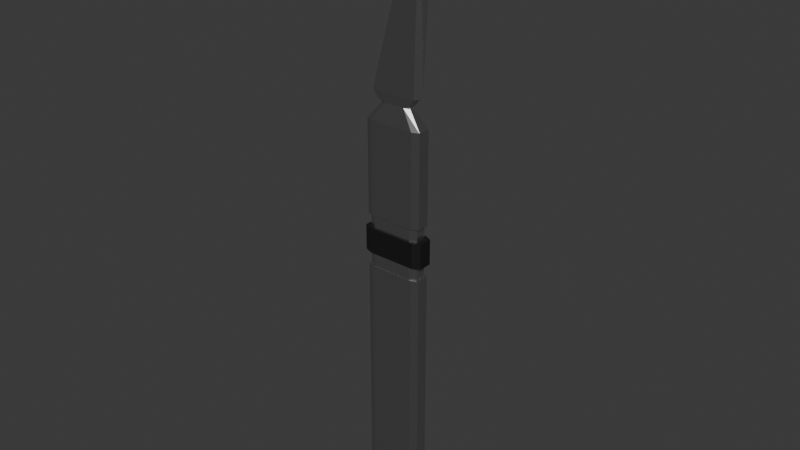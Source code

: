 # Source: narrative_scalpel.blend  (saved by Blender 5.1.30; exported with 4.5.12 LTS)
import bpy
from mathutils import Matrix  # noqa: F401  (used for matrix-valued properties, if any)

bpy.ops.wm.read_factory_settings(use_empty=True)
scene = bpy.context.scene
scene.name = 'Scene'

# ---- collections
col_collection = bpy.data.collections.new('Collection'); scene.collection.children.link(col_collection)

# ---- materials (node trees are filled in below, after node groups)
mat_scalpel_metal = bpy.data.materials.new('scalpel metal')
mat_scalpel_metal.alpha_threshold = 0.0
mat_scalpel_metal.use_backface_culling_lightprobe_volume = False
mat_scalpel_metal.roughness = 0.5
mat_scalpel_metal.line_color = (0.0, 0.0, 0.0, 1.0)
mat_material = bpy.data.materials.new('Material')

# ---- material node trees
mat_scalpel_metal.use_nodes = True; mat_scalpel_metal.node_tree.nodes.clear()
_N = mat_scalpel_metal.node_tree.nodes; _L = mat_scalpel_metal.node_tree.links
n0 = _N.new('ShaderNodeOutputMaterial'); n0.name = 'Material Output'; n0.location = (200, 100)
n1 = _N.new('ShaderNodeBsdfPrincipled'); n1.name = 'Principled BSDF'; n1.location = (-200, 100)
n1.inputs[0].default_value = (0.5175, 0.5175, 0.5175, 1.0)
n1.inputs[1].default_value = 0.9545
n1.inputs[2].default_value = 0.2409
_L.new(n1.outputs[0], n0.inputs[0])
n0.is_active_output = True
mat_material.use_nodes = True; mat_material.node_tree.nodes.clear()
_N = mat_material.node_tree.nodes; _L = mat_material.node_tree.links
n0 = _N.new('ShaderNodeBsdfPrincipled'); n0.name = 'Principled BSDF'; n0.location = (-200, 100)
n0.inputs[0].default_value = (0.008268, 0.008268, 0.008268, 1.0)
n1 = _N.new('ShaderNodeOutputMaterial'); n1.name = 'Material Output'; n1.location = (200, 100)
_L.new(n0.outputs[0], n1.inputs[0])
n1.is_active_output = True

# ---- world
world_world = bpy.data.worlds.new('World'); scene.world = world_world
world_world.use_nodes = True; world_world.node_tree.nodes.clear()
_N = world_world.node_tree.nodes; _L = world_world.node_tree.links
n0 = _N.new('ShaderNodeOutputWorld'); n0.name = 'World Output'; n0.location = (200, 100)
n1 = _N.new('ShaderNodeBackground'); n1.name = 'Background'; n1.location = (-200, 100)
n1.inputs[0].default_value = (0.05088, 0.05088, 0.05088, 1.0)
_L.new(n1.outputs[0], n0.inputs[0])
n0.is_active_output = True
world_world.color = (0.05088, 0.05088, 0.05088)
world_world.sun_shadow_jitter_overblur = 0.0

# ---- meshes
me_cube = bpy.data.meshes.new('Cube')
me_cube.from_pydata([(0.05349, -1.223e-05, 1.208), (-0.05349, -1.223e-05, 0.8215), (0.05349, -0.0003495, 0.7762), (-0.05349, -0.01418, 0.7762), (-0.05349, 0.01415, 0.7762), (0.05349, -0.01418, 0.7762), (0.05349, 0.01415, 0.7762), (0.0894, -1.223e-05, 1.208), (0.06586, -0.0002333, 0.7762), (0.07015, 0.01472, 0.7092), (0.05402, 0.02203, 0.7092), (0.07015, 0.01468, -0.2093), (0.05332, 0.02203, -0.2093), (0.05402, -0.02206, 0.7092), (0.07015, -0.01474, 0.7092), (0.05332, -0.02206, -0.2093), (0.07015, -0.0147, -0.2093), (-0.05424, 0.02203, 0.7092), (-0.07015, 0.01472, 0.7092), (-0.05354, 0.02203, -0.2093), (-0.07015, 0.01468, -0.2093), (-0.05424, -0.02206, 0.7092), (-0.07015, -0.01474, 0.7092), (-0.05354, -0.02206, -0.2093), (-0.07015, -0.0147, -0.2093), (0.02444, -0.01138, 0.7516), (0.03618, -0.004067, 0.7516), (0.04031, -0.01205, 0.7574), (-0.03618, -0.004067, 0.7516), (-0.02453, -0.01138, 0.7516), (-0.04031, -0.01205, 0.7574), (0.03618, 0.004043, 0.7516), (0.02444, 0.01136, 0.7516), (0.04031, 0.01203, 0.7574), (-0.02453, 0.01136, 0.7516), (-0.03618, 0.004043, 0.7516), (-0.04031, 0.01203, 0.7574), (-0.03198, 0.01432, -0.2425), (-0.04561, 0.00696, -0.2425), (0.04561, 0.00696, -0.2425), (0.03185, 0.01432, -0.2425), (-0.04561, -0.006985, -0.2425), (-0.03198, -0.01435, -0.2425), (0.03185, -0.01435, -0.2425), (0.04561, -0.006985, -0.2425), (0.00898, -0.006134, -0.258), (0.00898, 0.00611, -0.258), (0.01948, -0.001257, -0.258), (-0.009016, 0.00611, -0.258), (-0.009016, -0.006134, -0.258), (-0.01948, 0.001232, -0.258), (0.07015, 0.01472, 0.5776), (0.05404, 0.02203, 0.5776), (-0.07015, -0.01474, 0.5776), (-0.05426, -0.02206, 0.5776), (0.05404, -0.02206, 0.5776), (0.07015, -0.01474, 0.5776), (-0.05426, 0.02203, 0.5776), (-0.07015, 0.01472, 0.5776), (0.05335, 0.02203, 0.3623), (0.07015, 0.01468, 0.3623), (0.07015, -0.0147, 0.3623), (0.05335, -0.02206, 0.3623), (-0.07015, 0.01468, 0.3623), (-0.05356, 0.02203, 0.3623), (-0.05356, -0.02206, 0.3623), (-0.07015, -0.0147, 0.3623), (-0.05879, -0.0241, 0.4565), (-0.07664, -0.01607, 0.4565), (0.05857, 0.02408, 0.4565), (0.07665, 0.01605, 0.4565), (0.05857, -0.0241, 0.4565), (0.07665, -0.01607, 0.4565), (-0.07664, 0.01605, 0.4565), (-0.05879, 0.02408, 0.4565), (-0.07015, -0.01473, 0.4878), (-0.05421, -0.02206, 0.4878), (0.054, 0.02203, 0.4878), (0.07015, 0.0147, 0.4878), (0.07015, -0.01473, 0.4878), (0.054, -0.02206, 0.4878), (-0.05421, 0.02203, 0.4878), (-0.07015, 0.0147, 0.4878), (0.05856, 0.02408, 0.396), (0.07665, 0.01604, 0.396), (0.07665, -0.01607, 0.396), (0.05856, -0.0241, 0.396), (-0.05878, 0.02408, 0.396), (-0.07664, 0.01604, 0.396), (-0.07664, -0.01607, 0.396), (-0.05878, -0.0241, 0.396), (0.06402, 0.01275, 0.396), (0.04817, 0.02011, 0.396), (0.04816, 0.02011, 0.3623), (0.06402, 0.01275, 0.3623), (0.04817, -0.02013, 0.396), (0.06402, -0.01278, 0.396), (0.04816, -0.02013, 0.3623), (0.06402, -0.01277, 0.3623), (-0.06402, 0.01275, 0.396), (-0.04836, 0.02011, 0.396), (-0.06402, 0.01275, 0.3623), (-0.04835, 0.02011, 0.3623), (-0.06402, -0.01277, 0.3623), (-0.04835, -0.02013, 0.3623), (0.06402, 0.01277, 0.4878), (0.04839, 0.02011, 0.4878), (0.04838, 0.02011, 0.4565), (0.06402, 0.01276, 0.4565), (0.04839, -0.02013, 0.4878), (0.06402, -0.01279, 0.4878), (0.06402, -0.01279, 0.4565), (0.04838, -0.02013, 0.4565), (-0.06402, 0.01277, 0.4878), (-0.04859, 0.02011, 0.4878), (-0.04857, 0.02011, 0.4565), (-0.06402, 0.01276, 0.4565), (-0.06402, -0.01279, 0.4565), (-0.04857, -0.02013, 0.4565), (-0.04859, -0.02013, 0.4878), (-0.06402, -0.01279, 0.4878), (-0.04836, -0.02013, 0.396), (-0.06402, -0.01278, 0.396)], [], [(4, 3, 1), (3, 5, 0, 1), (6, 4, 1, 0), (8, 2, 6), (5, 2, 8), (0, 5, 8, 7), (6, 0, 7, 8), (25, 26, 27), (28, 29, 30), (31, 32, 33), (34, 35, 36), (60, 11, 12, 59), (54, 21, 22, 53), (62, 15, 16, 61), (64, 19, 20, 63), (18, 35, 34, 17), (31, 9, 10, 32), (14, 26, 25, 13), (28, 22, 21, 29), (40, 12, 11, 39), (19, 37, 38, 20), (44, 16, 15, 43), (24, 41, 42, 23), (43, 45, 47, 44), (46, 40, 39, 47), (37, 48, 50, 38), (49, 42, 41, 50), (9, 51, 52, 10), (76, 54, 53, 75), (13, 55, 56, 14), (17, 57, 58, 18), (106, 77, 78, 105), (80, 109, 110, 79), (94, 60, 59, 93), (23, 65, 66, 24), (90, 67, 68, 89), (63, 101, 102, 64), (92, 83, 84, 91), (86, 95, 96, 85), (112, 71, 72, 111), (51, 78, 77, 52), (55, 80, 79, 56), (57, 81, 82, 58), (70, 84, 83, 69), (71, 86, 85, 72), (74, 87, 88, 73), (69, 107, 108, 70), (91, 94, 93, 92), (95, 97, 98, 96), (100, 102, 101, 99), (105, 108, 107, 106), (109, 112, 111, 110), (114, 115, 116, 113), (118, 119, 120, 117), (104, 121, 122, 103), (73, 116, 115, 74), (87, 100, 99, 88), (121, 90, 89, 122), (113, 82, 81, 114), (61, 98, 97, 62), (103, 66, 65, 104), (117, 68, 67, 118), (75, 120, 119, 76), (14, 9, 31, 26), (57, 17, 10, 52), (51, 9, 14, 56), (10, 17, 34, 32), (19, 64, 59, 12), (11, 60, 61, 16), (11, 16, 44, 39), (19, 12, 40, 37), (21, 13, 25, 29), (55, 13, 21, 54), (15, 62, 65, 23), (15, 23, 42, 43), (18, 22, 28, 35), (53, 22, 18, 58), (24, 66, 63, 20), (24, 20, 38, 41), (30, 29, 25, 27, 5, 3), (27, 26, 31, 33, 6, 2, 5), (36, 35, 28, 30, 3, 4), (33, 32, 34, 36, 4, 6), (41, 38, 50), (37, 40, 46, 48), (39, 44, 47), (43, 42, 49, 45), (50, 48, 46, 47, 45, 49), (78, 51, 56, 79), (81, 57, 52, 77), (80, 55, 54, 76), (75, 53, 58, 82), (61, 60, 94, 98), (59, 64, 102, 93), (65, 62, 97, 104), (63, 66, 103, 101), (89, 68, 73, 88), (73, 68, 117, 116), (86, 71, 67, 90), (67, 71, 112, 118), (72, 70, 108, 111), (84, 70, 72, 85), (69, 74, 115, 107), (87, 74, 69, 83), (75, 82, 113, 120), (80, 76, 119, 109), (78, 79, 110, 105), (81, 77, 106, 114), (87, 83, 92, 100), (84, 85, 96, 91), (86, 90, 121, 95), (89, 88, 99, 122), (94, 91, 96, 98), (102, 100, 92, 93), (97, 95, 121, 104), (103, 122, 99, 101), (115, 114, 106, 107), (108, 105, 110, 111), (112, 109, 119, 118), (117, 120, 113, 116)])
me_cube.polygons.foreach_set('material_index', [0, 0, 0, 0, 0, 0, 0, 0, 0, 0, 0, 0, 0, 0, 0, 0, 0, 0, 0, 0, 0, 0, 0, 0, 0, 0, 0, 0, 0, 0, 0, 0, 0, 0, 0, 1, 0, 1, 1, 1, 0, 0, 0, 1, 1, 1, 1, 0, 0, 0, 0, 0, 0, 0, 0, 1, 1, 1, 0, 0, 0, 1, 0, 0, 0, 0, 0, 0, 0, 0, 0, 0, 0, 0, 0, 0, 0, 0, 0, 0, 0, 0, 0, 0, 0, 0, 0, 0, 0, 0, 0, 0, 0, 0, 0, 0, 1, 1, 1, 1, 1, 1, 1, 1, 0, 0, 0, 0, 1, 1, 1, 1, 0, 0, 0, 0, 0, 0, 0, 0])
_uv = me_cube.uv_layers.new(name='UVMap')
_uv.uv.foreach_set('vector', [0.625, 0.25, 0.625, 0.0, 0.625, 0.25, 0.625, 1.0, 0.625, 0.75, 0.625, 0.75, 0.625, 1.0, 0.625, 0.5, 0.625, 0.25, 0.625, 0.25, 0.625, 0.5, 0.625, 0.67, 0.625, 0.628, 0.625, 0.5, 0.625, 0.75, 0.625, 0.628, 0.625, 0.67, 0.625, 0.75, 0.625, 0.75, 0.625, 0.67, 0.625, 0.75, 0.625, 0.5, 0.625, 0.5, 0.625, 0.5, 0.625, 0.5, 0.625, 0.7908, 0.625, 0.6895, 0.625, 0.75, 0.625, 0.08043, 0.625, -0.007455, 0.625, 0.0, 0.625, 0.5804, 0.625, 0.4671, 0.625, 0.5, 0.625, 0.2909, 0.625, 0.1895, 0.625, 0.25, 0.5255, 0.5417, 0.375, 0.5417, 0.375, 0.47, 0.5255, 0.469, 0.5924, -0.02216, 0.625, -0.02224, 0.625, 0.04148, 0.5924, 0.0415, 0.5255, 0.781, 0.375, 0.78, 0.375, 0.7083, 0.5255, 0.7083, 0.5255, 0.2806, 0.375, 0.2796, 0.375, 0.2083, 0.5255, 0.2083, 0.625, 0.2085, 0.625, 0.1895, 0.625, 0.2909, 0.625, 0.2783, 0.625, 0.5804, 0.625, 0.5415, 0.625, 0.4713, 0.625, 0.4671, 0.625, 0.7085, 0.625, 0.6895, 0.625, 0.7908, 0.625, 0.7787, 0.625, 0.08043, 0.625, 0.04148, 0.625, -0.02224, 0.625, -0.007455, 0.3736, 0.4565, 0.375, 0.47, 0.375, 0.5417, 0.375, 0.5642, 0.375, 0.2796, 0.3749, 0.2941, 0.375, 0.1858, 0.375, 0.2083, 0.375, 0.6858, 0.375, 0.7083, 0.375, 0.78, 0.3736, 0.7935, 0.375, 0.04171, 0.375, 0.0642, 0.375, -0.01876, 0.375, -0.02142, 0.3736, 0.7935, 0.3506, 0.793, 0.3733, 0.6439, 0.375, 0.6858, 0.3506, 0.457, 0.3736, 0.4565, 0.375, 0.5642, 0.375, 0.6504, 0.3749, 0.2941, 0.3734, 0.3188, 0.3748, 0.1445, 0.375, 0.1858, 0.375, -0.005392, 0.375, -0.01876, 0.375, 0.0642, 0.375, 0.1504, 0.625, 0.5415, 0.5924, 0.5415, 0.5924, 0.4713, 0.625, 0.4713, 0.5757, -0.0104, 0.5924, -0.02216, 0.5924, 0.0415, 0.5757, 0.04156, 0.625, 0.7787, 0.5924, 0.7787, 0.5924, 0.7085, 0.625, 0.7085, 0.625, 0.2783, 0.5924, 0.2783, 0.5924, 0.2085, 0.625, 0.2085, 0.5757, 0.4695, 0.5757, 0.4702, 0.5757, 0.5416, 0.5757, 0.5456, 0.5757, 0.7798, 0.5757, 0.7805, 0.5757, 0.7044, 0.5757, 0.7084, 0.5255, 0.5457, 0.5255, 0.5417, 0.5255, 0.469, 0.5255, 0.469, 0.375, -0.02142, 0.5255, -0.01066, 0.5255, 0.04171, 0.375, 0.04171, 0.5423, -0.01045, 0.559, -0.01074, 0.559, 0.04168, 0.5423, 0.0417, 0.5255, 0.2083, 0.5255, 0.2043, 0.5255, 0.2806, 0.5255, 0.2806, 0.5423, 0.4691, 0.5423, 0.4694, 0.5423, 0.5417, 0.5423, 0.5457, 0.5423, 0.7806, 0.5423, 0.7809, 0.5423, 0.7043, 0.5423, 0.7083, 0.559, 0.7805, 0.559, 0.7805, 0.559, 0.7083, 0.559, 0.7044, 0.5924, 0.5415, 0.5757, 0.5416, 0.5757, 0.4702, 0.5924, 0.4713, 0.5924, 0.7787, 0.5757, 0.7798, 0.5757, 0.7084, 0.5924, 0.7085, 0.5924, 0.2783, 0.5757, 0.2794, 0.5757, 0.2084, 0.5924, 0.2085, 0.559, 0.5417, 0.5423, 0.5417, 0.5423, 0.4694, 0.559, 0.4695, 0.559, 0.7805, 0.5423, 0.7806, 0.5423, 0.7083, 0.559, 0.7083, 0.559, 0.2801, 0.5423, 0.2801, 0.5423, 0.2083, 0.559, 0.2083, 0.559, 0.4695, 0.559, 0.4695, 0.559, 0.5456, 0.559, 0.5417, 0.5423, 0.5457, 0.5255, 0.5457, 0.5255, 0.469, 0.5423, 0.4691, 0.5423, 0.7809, 0.5255, 0.781, 0.5255, 0.7043, 0.5423, 0.7043, 0.5423, 0.2806, 0.5255, 0.2806, 0.5255, 0.2043, 0.5423, 0.2043, 0.5757, 0.5456, 0.559, 0.5456, 0.559, 0.4695, 0.5757, 0.4695, 0.5757, 0.7805, 0.559, 0.7805, 0.559, 0.7044, 0.5757, 0.7044, 0.5757, 0.2801, 0.559, 0.2802, 0.559, 0.2044, 0.5757, 0.2044, 0.559, -0.0163, 0.5757, -0.0163, 0.5757, 0.0456, 0.559, 0.04564, 0.5255, -0.01619, 0.5423, -0.0162, 0.5423, 0.0457, 0.5255, 0.04571, 0.559, 0.2083, 0.559, 0.2044, 0.559, 0.2802, 0.559, 0.2801, 0.5423, 0.2801, 0.5423, 0.2806, 0.5423, 0.2043, 0.5423, 0.2083, 0.5423, -0.0162, 0.5423, -0.01045, 0.5423, 0.0417, 0.5423, 0.0457, 0.5757, 0.2044, 0.5757, 0.2084, 0.5757, 0.2794, 0.5757, 0.2801, 0.5255, 0.7083, 0.5255, 0.7043, 0.5255, 0.781, 0.5255, 0.781, 0.5255, 0.04571, 0.5255, 0.04171, 0.5255, -0.01066, 0.5255, -0.01619, 0.559, 0.04564, 0.559, 0.04168, 0.559, -0.01074, 0.559, -0.0163, 0.5757, 0.04156, 0.5757, 0.0456, 0.5757, -0.0163, 0.5757, -0.0104, 0.625, 0.7085, 0.625, 0.5415, 0.625, 0.5804, 0.625, 0.6895, 0.5924, 0.2783, 0.625, 0.2783, 0.625, 0.4713, 0.5924, 0.4713, 0.5924, 0.5415, 0.625, 0.5415, 0.625, 0.7085, 0.5924, 0.7085, 0.625, 0.4713, 0.625, 0.2783, 0.625, 0.2909, 0.625, 0.4671, 0.375, 0.2796, 0.5255, 0.2806, 0.5255, 0.469, 0.375, 0.47, 0.375, 0.5417, 0.5255, 0.5417, 0.5255, 0.7083, 0.375, 0.7083, 0.375, 0.5417, 0.375, 0.7083, 0.375, 0.6858, 0.375, 0.5642, 0.375, 0.2796, 0.375, 0.47, 0.3736, 0.4565, 0.3749, 0.2941, 0.625, 0.9717, 0.625, 0.7787, 0.625, 0.7908, 0.625, 0.9598, 0.5924, 0.7787, 0.625, 0.7787, 0.625, 0.9717, 0.5924, 0.9717, 0.375, 0.78, 0.5255, 0.781, 0.5255, 0.9705, 0.375, 0.9704, 0.375, 0.78, 0.375, 0.9704, 0.3749, 0.963, 0.3736, 0.7935, 0.625, 0.2085, 0.625, 0.04148, 0.625, 0.08043, 0.625, 0.1895, 0.5924, 0.0415, 0.625, 0.04148, 0.625, 0.2085, 0.5924, 0.2085, 0.375, 0.04171, 0.5255, 0.04171, 0.5255, 0.2083, 0.375, 0.2083, 0.375, 0.04171, 0.375, 0.2083, 0.375, 0.1858, 0.375, 0.0642, 0.625, 1.0, 0.625, 0.9598, 0.625, 0.7908, 0.625, 0.75, 0.625, 0.75, 0.625, 1.0, 0.625, 0.75, 0.625, 0.6895, 0.625, 0.5804, 0.625, 0.5, 0.625, 0.5, 0.625, 0.628, 0.625, 0.75, 0.625, 0.25, 0.625, 0.1895, 0.625, 0.08043, 0.625, 0.0, 0.625, 0.0, 0.625, 0.25, 0.625, 0.5, 0.625, 0.4671, 0.625, 0.2909, 0.625, 0.25, 0.625, 0.25, 0.625, 0.5, 0.375, 0.0642, 0.375, 0.1858, 0.375, 0.1504, 0.3749, 0.2941, 0.3736, 0.4565, 0.3506, 0.457, 0.3734, 0.3188, 0.375, 0.5642, 0.375, 0.6858, 0.375, 0.6504, 0.3736, 0.7935, 0.3749, 0.963, 0.3734, 0.9312, 0.3506, 0.793, 0.125, 0.5996, 0.195, 0.4971, 0.3506, 0.457, 0.3733, 0.6439, 0.3506, 0.793, 0.195, 0.7529, 0.5757, 0.5416, 0.5924, 0.5415, 0.5924, 0.7085, 0.5757, 0.7084, 0.5757, 0.2794, 0.5924, 0.2783, 0.5924, 0.4713, 0.5757, 0.4702, 0.5757, 0.7798, 0.5924, 0.7787, 0.5924, 0.9717, 0.5757, 0.9717, 0.5757, 0.04156, 0.5924, 0.0415, 0.5924, 0.2085, 0.5757, 0.2084, 0.5255, 0.7083, 0.5255, 0.5417, 0.5255, 0.5457, 0.5255, 0.7043, 0.5255, 0.469, 0.5255, 0.2806, 0.5255, 0.2806, 0.5255, 0.469, 0.5255, 0.9705, 0.5255, 0.781, 0.5255, 0.781, 0.5255, 0.9694, 0.5255, 0.2083, 0.5255, 0.04171, 0.5255, 0.04571, 0.5255, 0.2043, 0.5423, 0.0417, 0.559, 0.04168, 0.559, 0.2083, 0.5423, 0.2083, 0.559, 0.2083, 0.559, 0.04168, 0.559, 0.04564, 0.559, 0.2044, 0.5423, 0.7806, 0.559, 0.7805, 0.559, 0.971, 0.5423, 0.9709, 0.559, 0.971, 0.559, 0.7805, 0.559, 0.7805, 0.559, 0.9698, 0.559, 0.7083, 0.559, 0.5417, 0.559, 0.5456, 0.559, 0.7044, 0.5423, 0.5417, 0.559, 0.5417, 0.559, 0.7083, 0.5423, 0.7083, 0.559, 0.4695, 0.559, 0.2801, 0.559, 0.2802, 0.559, 0.4695, 0.5423, 0.2801, 0.559, 0.2801, 0.559, 0.4695, 0.5423, 0.4694, 0.5757, 0.04156, 0.5757, 0.2084, 0.5757, 0.2044, 0.5757, 0.0456, 0.5757, 0.7798, 0.5757, 0.9717, 0.5757, 0.9699, 0.5757, 0.7805, 0.5757, 0.5416, 0.5757, 0.7084, 0.5757, 0.7044, 0.5757, 0.5456, 0.5757, 0.2794, 0.5757, 0.4702, 0.5757, 0.4695, 0.5757, 0.2801, 0.5423, 0.2801, 0.5423, 0.4694, 0.5423, 0.4691, 0.5423, 0.2806, 0.5423, 0.5417, 0.5423, 0.7083, 0.5423, 0.7043, 0.5423, 0.5457, 0.5423, 0.7806, 0.5423, 0.9709, 0.5423, 0.9694, 0.5423, 0.7809, 0.5423, 0.0417, 0.5423, 0.2083, 0.5423, 0.2043, 0.5423, 0.0457, 0.5255, 0.5457, 0.5423, 0.5457, 0.5423, 0.7043, 0.5255, 0.7043, 0.5255, 0.2806, 0.5423, 0.2806, 0.5423, 0.4691, 0.5255, 0.469, 0.5255, 0.781, 0.5423, 0.7809, 0.5423, 0.9694, 0.5255, 0.9694, 0.5255, 0.04571, 0.5423, 0.0457, 0.5423, 0.2043, 0.5255, 0.2043, 0.559, 0.2802, 0.5757, 0.2801, 0.5757, 0.4695, 0.559, 0.4695, 0.559, 0.5456, 0.5757, 0.5456, 0.5757, 0.7044, 0.559, 0.7044, 0.559, 0.7805, 0.5757, 0.7805, 0.5757, 0.9699, 0.559, 0.9698, 0.559, 0.04564, 0.5757, 0.0456, 0.5757, 0.2044, 0.559, 0.2044])
me_cube.materials.append(mat_scalpel_metal)
me_cube.materials.append(mat_material)
me_cube.use_mirror_vertex_groups = False
me_cube.update()

# ---- objects
ob_cube = bpy.data.objects.new('Cube', me_cube)

# ---- transforms, parenting, visibility, modifiers, constraints
ob_cube.location = (0.0, 0.0, 0.0)
ob_cube.lock_rotations_4d = False
ob_cube.empty_display_type = 'ARROWS'
ob_cube.lineart.crease_threshold = 0.0

# ---- collection membership
col_collection.objects.link(ob_cube)

# ---- scene / render settings (as saved in the file)
scene.frame_start = 1; scene.frame_end = 250; scene.frame_set(1)
scene.render.engine = 'BLENDER_EEVEE_NEXT'
scene.render.bake_bias = 0.0
scene.render.bake_samples = 0
scene.cycles.sampling_pattern = 'TABULATED_SOBOL'
scene.eevee.use_volume_custom_range = False
bpy.context.view_layer.update()

# ---- added for rendering (the .blend has no active camera and no usable light): camera, sun
cam_auto = bpy.data.cameras.new('AutoCamera')
cam_auto.lens = 50.0
cam_auto.sensor_width = 36.0
cam_auto.clip_end = 1000.0
ob_auto_camera = bpy.data.objects.new('AutoCamera', cam_auto)
scene.collection.objects.link(ob_auto_camera)
ob_auto_camera.location = (1.37228, -1.63909, 1.56781)
ob_auto_camera.rotation_euler = (1.09748, -7.21219e-08, 0.694738)
scene.camera = ob_auto_camera
light_auto_sun = bpy.data.lights.new('AutoSun', 'SUN')
light_auto_sun.energy = 3.0
light_auto_sun.angle = 0.0523599
ob_auto_sun = bpy.data.objects.new('AutoSun', light_auto_sun)
scene.collection.objects.link(ob_auto_sun)
ob_auto_sun.rotation_euler = (0.872665, 0.174533, 0.523599)
bpy.context.view_layer.update()
